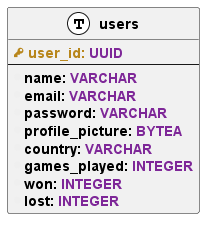

The diagram above was rendered by PlantUML. Its source (embedded in the PNG):
@startuml MTAA PostgreSQL Database Physical Model

left to right direction
skinparam class {
    FontStyle bold
}

!define primary_key(x) <b><color:#b8861b><&key></color> <color:#b8861b>x:</color></b>
!define foreign_key(x) <b><color:#464600><&key></color><color:#464600>x</color>:</b>
!define column(x) <b><color:#efefef><&media-record></color>x:</b>
!define value(x) <b><color:#7e2798>x</color></b>
!define table(x) entity x << (T, white) >>

table(users) {
    primary_key(user_id) value(UUID)
    --
    column(name) value(VARCHAR)
    column(email) value(VARCHAR)
    column(password) value(VARCHAR)
    column(profile_picture) value(BYTEA)
    column(country) value(VARCHAR)
    column(games_played) value(INTEGER)
    column(won) value(INTEGER)
    column(lost) value(INTEGER)
}

@enduml